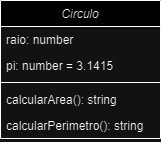

The diagram above was exported from draw.io. Its source (the exported page's mxGraphModel, read from the mxfile embedded in the PNG):
<mxGraphModel dx="794" dy="454" grid="1" gridSize="10" guides="1" tooltips="1" connect="1" arrows="1" fold="1" page="1" pageScale="1" pageWidth="827" pageHeight="1169" math="0" shadow="0">
  <root>
    <mxCell id="WIyWlLk6GJQsqaUBKTNV-0" />
    <mxCell id="WIyWlLk6GJQsqaUBKTNV-1" parent="WIyWlLk6GJQsqaUBKTNV-0" />
    <mxCell id="zkfFHV4jXpPFQw0GAbJ--0" value="Circulo" style="swimlane;fontStyle=2;align=center;verticalAlign=top;childLayout=stackLayout;horizontal=1;startSize=26;horizontalStack=0;resizeParent=1;resizeLast=0;collapsible=1;marginBottom=0;rounded=0;shadow=0;strokeWidth=1;" parent="WIyWlLk6GJQsqaUBKTNV-1" vertex="1">
      <mxGeometry x="220" y="120" width="160" height="138" as="geometry">
        <mxRectangle x="230" y="140" width="160" height="26" as="alternateBounds" />
      </mxGeometry>
    </mxCell>
    <mxCell id="zkfFHV4jXpPFQw0GAbJ--1" value="raio: number" style="text;align=left;verticalAlign=top;spacingLeft=4;spacingRight=4;overflow=hidden;rotatable=0;points=[[0,0.5],[1,0.5]];portConstraint=eastwest;" parent="zkfFHV4jXpPFQw0GAbJ--0" vertex="1">
      <mxGeometry y="26" width="160" height="26" as="geometry" />
    </mxCell>
    <mxCell id="zkfFHV4jXpPFQw0GAbJ--3" value="pi: number = 3.1415" style="text;align=left;verticalAlign=top;spacingLeft=4;spacingRight=4;overflow=hidden;rotatable=0;points=[[0,0.5],[1,0.5]];portConstraint=eastwest;rounded=0;shadow=0;html=0;" parent="zkfFHV4jXpPFQw0GAbJ--0" vertex="1">
      <mxGeometry y="52" width="160" height="26" as="geometry" />
    </mxCell>
    <mxCell id="zkfFHV4jXpPFQw0GAbJ--4" value="" style="line;html=1;strokeWidth=1;align=left;verticalAlign=middle;spacingTop=-1;spacingLeft=3;spacingRight=3;rotatable=0;labelPosition=right;points=[];portConstraint=eastwest;" parent="zkfFHV4jXpPFQw0GAbJ--0" vertex="1">
      <mxGeometry y="78" width="160" height="8" as="geometry" />
    </mxCell>
    <mxCell id="zkfFHV4jXpPFQw0GAbJ--5" value="calcularArea(): string" style="text;align=left;verticalAlign=top;spacingLeft=4;spacingRight=4;overflow=hidden;rotatable=0;points=[[0,0.5],[1,0.5]];portConstraint=eastwest;" parent="zkfFHV4jXpPFQw0GAbJ--0" vertex="1">
      <mxGeometry y="86" width="160" height="26" as="geometry" />
    </mxCell>
    <mxCell id="egOC1tDphlTUdphnUkOO-0" value="calcularPerimetro(): string" style="text;align=left;verticalAlign=top;spacingLeft=4;spacingRight=4;overflow=hidden;rotatable=0;points=[[0,0.5],[1,0.5]];portConstraint=eastwest;" vertex="1" parent="zkfFHV4jXpPFQw0GAbJ--0">
      <mxGeometry y="112" width="160" height="26" as="geometry" />
    </mxCell>
  </root>
</mxGraphModel>